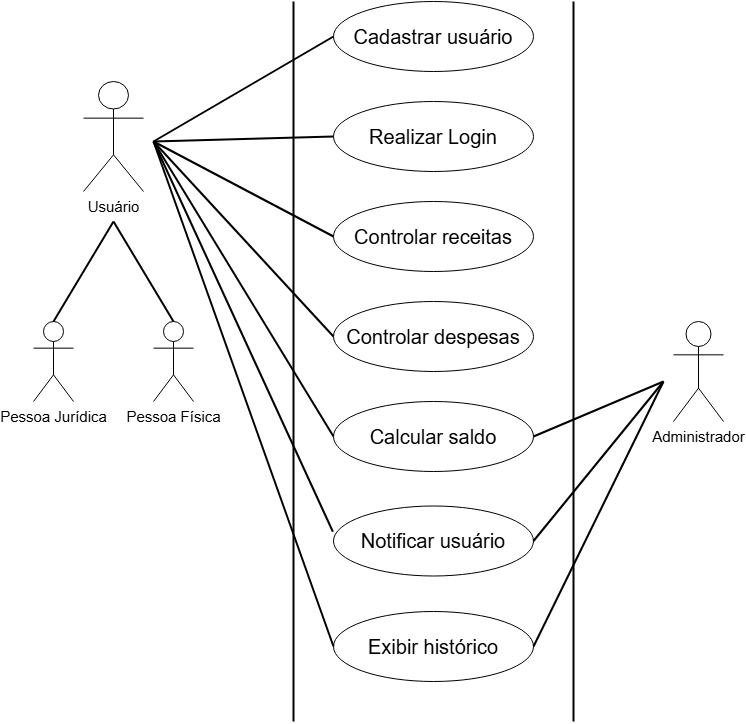

The diagram above was exported from draw.io. Its source (the exported page's mxGraphModel, read from the mxfile embedded in the PNG):
<mxGraphModel dx="1672" dy="1315" grid="1" gridSize="10" guides="1" tooltips="1" connect="1" arrows="1" fold="1" page="1" pageScale="1" pageWidth="827" pageHeight="1169" math="0" shadow="0">
  <root>
    <mxCell id="0" />
    <mxCell id="1" parent="0" />
    <mxCell id="o5LCZVOUXiUCnuu7BhUD-1" parent="1" style="shape=umlActor;verticalLabelPosition=bottom;verticalAlign=top;html=1;" value="&lt;font style=&quot;font-size: 15px;&quot;&gt;Usuário&lt;/font&gt;" vertex="1">
      <mxGeometry height="110" width="60" x="70" y="160" as="geometry" />
    </mxCell>
    <mxCell id="o5LCZVOUXiUCnuu7BhUD-5" edge="1" parent="1" style="endArrow=none;html=1;rounded=0;fontSize=12;startSize=8;endSize=8;curved=1;strokeWidth=2;" value="">
      <mxGeometry height="50" relative="1" width="50" as="geometry">
        <mxPoint x="280" y="800" as="sourcePoint" />
        <mxPoint x="280" y="80" as="targetPoint" />
      </mxGeometry>
    </mxCell>
    <mxCell id="o5LCZVOUXiUCnuu7BhUD-7" edge="1" parent="1" style="endArrow=none;html=1;rounded=0;fontSize=12;startSize=8;endSize=8;curved=1;strokeWidth=2;" value="">
      <mxGeometry height="50" relative="1" width="50" as="geometry">
        <mxPoint x="560" y="800" as="sourcePoint" />
        <mxPoint x="560" y="80" as="targetPoint" />
      </mxGeometry>
    </mxCell>
    <mxCell id="o5LCZVOUXiUCnuu7BhUD-8" parent="1" style="shape=umlActor;verticalLabelPosition=bottom;verticalAlign=top;html=1;" value="&lt;font style=&quot;font-size: 15px;&quot;&gt;Administrador&lt;/font&gt;" vertex="1">
      <mxGeometry height="100" width="50" x="660" y="400" as="geometry" />
    </mxCell>
    <mxCell id="o5LCZVOUXiUCnuu7BhUD-12" parent="1" style="shape=umlActor;verticalLabelPosition=bottom;verticalAlign=top;html=1;" value="&lt;font style=&quot;font-size: 15px;&quot;&gt;Pessoa Física&lt;/font&gt;" vertex="1">
      <mxGeometry height="80" width="40" x="140" y="400" as="geometry" />
    </mxCell>
    <mxCell id="o5LCZVOUXiUCnuu7BhUD-13" parent="1" style="shape=umlActor;verticalLabelPosition=bottom;verticalAlign=top;html=1;" value="&lt;font style=&quot;font-size: 15px;&quot;&gt;Pessoa Jurídica&lt;/font&gt;" vertex="1">
      <mxGeometry height="80" width="40" x="20" y="400" as="geometry" />
    </mxCell>
    <mxCell id="o5LCZVOUXiUCnuu7BhUD-15" parent="1" style="ellipse;whiteSpace=wrap;html=1;" value="&lt;font style=&quot;font-size: 20px;&quot;&gt;Cadastrar usuário&lt;/font&gt;" vertex="1">
      <mxGeometry height="70" width="200" x="320" y="80" as="geometry" />
    </mxCell>
    <mxCell id="o5LCZVOUXiUCnuu7BhUD-16" parent="1" style="ellipse;whiteSpace=wrap;html=1;" value="&lt;font style=&quot;font-size: 20px;&quot;&gt;Realizar Login&lt;/font&gt;" vertex="1">
      <mxGeometry height="70" width="200" x="320" y="180" as="geometry" />
    </mxCell>
    <mxCell id="o5LCZVOUXiUCnuu7BhUD-17" parent="1" style="ellipse;whiteSpace=wrap;html=1;" value="&lt;font style=&quot;font-size: 20px;&quot;&gt;Controlar receitas&lt;/font&gt;" vertex="1">
      <mxGeometry height="70" width="200" x="320" y="280" as="geometry" />
    </mxCell>
    <mxCell id="o5LCZVOUXiUCnuu7BhUD-18" parent="1" style="ellipse;whiteSpace=wrap;html=1;" value="&lt;font style=&quot;font-size: 20px;&quot;&gt;Controlar despesas&lt;/font&gt;" vertex="1">
      <mxGeometry height="70" width="200" x="320" y="380" as="geometry" />
    </mxCell>
    <mxCell id="o5LCZVOUXiUCnuu7BhUD-19" parent="1" style="ellipse;whiteSpace=wrap;html=1;" value="&lt;font style=&quot;font-size: 20px;&quot;&gt;Calcular saldo&lt;/font&gt;" vertex="1">
      <mxGeometry height="70" width="200" x="320" y="480" as="geometry" />
    </mxCell>
    <mxCell id="o5LCZVOUXiUCnuu7BhUD-20" parent="1" style="ellipse;whiteSpace=wrap;html=1;" value="&lt;font style=&quot;font-size: 20px;&quot;&gt;Notificar usuário&lt;/font&gt;" vertex="1">
      <mxGeometry height="70" width="200" x="320" y="584.5" as="geometry" />
    </mxCell>
    <mxCell id="o5LCZVOUXiUCnuu7BhUD-21" parent="1" style="ellipse;whiteSpace=wrap;html=1;" value="&lt;font style=&quot;font-size: 20px;&quot;&gt;Exibir histórico&lt;/font&gt;" vertex="1">
      <mxGeometry height="70" width="200" x="320" y="690" as="geometry" />
    </mxCell>
    <mxCell id="o5LCZVOUXiUCnuu7BhUD-23" edge="1" parent="1" source="o5LCZVOUXiUCnuu7BhUD-12" style="endArrow=none;html=1;rounded=0;fontSize=12;startSize=8;endSize=8;curved=1;exitX=0.5;exitY=0;exitDx=0;exitDy=0;exitPerimeter=0;strokeWidth=2;" value="">
      <mxGeometry height="50" relative="1" width="50" as="geometry">
        <mxPoint x="310" y="450" as="sourcePoint" />
        <mxPoint x="100" y="300" as="targetPoint" />
      </mxGeometry>
    </mxCell>
    <mxCell id="o5LCZVOUXiUCnuu7BhUD-24" edge="1" parent="1" source="o5LCZVOUXiUCnuu7BhUD-13" style="endArrow=none;html=1;rounded=0;fontSize=12;startSize=8;endSize=8;curved=1;exitX=0.5;exitY=0;exitDx=0;exitDy=0;exitPerimeter=0;strokeWidth=2;" value="">
      <mxGeometry height="50" relative="1" width="50" as="geometry">
        <mxPoint x="390" y="530" as="sourcePoint" />
        <mxPoint x="100" y="300" as="targetPoint" />
      </mxGeometry>
    </mxCell>
    <mxCell id="o5LCZVOUXiUCnuu7BhUD-25" edge="1" parent="1" source="o5LCZVOUXiUCnuu7BhUD-15" style="endArrow=none;html=1;rounded=0;fontSize=12;startSize=8;endSize=8;curved=1;exitX=0;exitY=0.5;exitDx=0;exitDy=0;strokeWidth=2;" value="">
      <mxGeometry height="50" relative="1" width="50" as="geometry">
        <mxPoint x="230" y="450" as="sourcePoint" />
        <mxPoint x="140" y="220" as="targetPoint" />
      </mxGeometry>
    </mxCell>
    <mxCell id="o5LCZVOUXiUCnuu7BhUD-26" edge="1" parent="1" style="endArrow=none;html=1;rounded=0;fontSize=12;startSize=8;endSize=8;curved=1;strokeWidth=2;entryX=0;entryY=0.5;entryDx=0;entryDy=0;" target="o5LCZVOUXiUCnuu7BhUD-16" value="">
      <mxGeometry height="50" relative="1" width="50" as="geometry">
        <mxPoint x="140" y="220" as="sourcePoint" />
        <mxPoint x="320" y="405" as="targetPoint" />
      </mxGeometry>
    </mxCell>
    <mxCell id="o5LCZVOUXiUCnuu7BhUD-27" edge="1" parent="1" style="endArrow=none;html=1;rounded=0;fontSize=12;startSize=8;endSize=8;curved=1;strokeWidth=2;entryX=0;entryY=0.5;entryDx=0;entryDy=0;" target="o5LCZVOUXiUCnuu7BhUD-17" value="">
      <mxGeometry height="50" relative="1" width="50" as="geometry">
        <mxPoint x="140" y="220" as="sourcePoint" />
        <mxPoint x="360" y="280" as="targetPoint" />
      </mxGeometry>
    </mxCell>
    <mxCell id="o5LCZVOUXiUCnuu7BhUD-28" edge="1" parent="1" style="endArrow=none;html=1;rounded=0;fontSize=12;startSize=8;endSize=8;curved=1;strokeWidth=2;entryX=0;entryY=0.5;entryDx=0;entryDy=0;" target="o5LCZVOUXiUCnuu7BhUD-18" value="">
      <mxGeometry height="50" relative="1" width="50" as="geometry">
        <mxPoint x="140" y="220" as="sourcePoint" />
        <mxPoint x="410" y="395" as="targetPoint" />
      </mxGeometry>
    </mxCell>
    <mxCell id="o5LCZVOUXiUCnuu7BhUD-29" edge="1" parent="1" style="endArrow=none;html=1;rounded=0;fontSize=12;startSize=8;endSize=8;curved=1;strokeWidth=2;entryX=0;entryY=0.5;entryDx=0;entryDy=0;" target="o5LCZVOUXiUCnuu7BhUD-19" value="">
      <mxGeometry height="50" relative="1" width="50" as="geometry">
        <mxPoint x="140" y="220" as="sourcePoint" />
        <mxPoint x="450" y="595" as="targetPoint" />
      </mxGeometry>
    </mxCell>
    <mxCell id="o5LCZVOUXiUCnuu7BhUD-30" edge="1" parent="1" style="endArrow=none;html=1;rounded=0;fontSize=12;startSize=8;endSize=8;curved=1;strokeWidth=2;entryX=-0.003;entryY=0.368;entryDx=0;entryDy=0;entryPerimeter=0;" target="o5LCZVOUXiUCnuu7BhUD-20" value="">
      <mxGeometry height="50" relative="1" width="50" as="geometry">
        <mxPoint x="140" y="220" as="sourcePoint" />
        <mxPoint x="370" y="595" as="targetPoint" />
      </mxGeometry>
    </mxCell>
    <mxCell id="o5LCZVOUXiUCnuu7BhUD-31" edge="1" parent="1" style="endArrow=none;html=1;rounded=0;fontSize=12;startSize=8;endSize=8;curved=1;strokeWidth=2;entryX=0;entryY=0.5;entryDx=0;entryDy=0;" target="o5LCZVOUXiUCnuu7BhUD-21" value="">
      <mxGeometry height="50" relative="1" width="50" as="geometry">
        <mxPoint x="140" y="220" as="sourcePoint" />
        <mxPoint x="449" y="970" as="targetPoint" />
      </mxGeometry>
    </mxCell>
    <mxCell id="o5LCZVOUXiUCnuu7BhUD-32" edge="1" parent="1" style="endArrow=none;html=1;rounded=0;fontSize=12;startSize=8;endSize=8;curved=1;strokeWidth=2;entryX=1;entryY=0.5;entryDx=0;entryDy=0;" target="o5LCZVOUXiUCnuu7BhUD-21" value="">
      <mxGeometry height="50" relative="1" width="50" as="geometry">
        <mxPoint x="650" y="460" as="sourcePoint" />
        <mxPoint x="440" y="1065" as="targetPoint" />
      </mxGeometry>
    </mxCell>
    <mxCell id="o5LCZVOUXiUCnuu7BhUD-33" edge="1" parent="1" style="endArrow=none;html=1;rounded=0;fontSize=12;startSize=8;endSize=8;curved=1;strokeWidth=2;entryX=1;entryY=0.5;entryDx=0;entryDy=0;" target="o5LCZVOUXiUCnuu7BhUD-20" value="">
      <mxGeometry height="50" relative="1" width="50" as="geometry">
        <mxPoint x="650" y="460" as="sourcePoint" />
        <mxPoint x="600" y="975" as="targetPoint" />
      </mxGeometry>
    </mxCell>
    <mxCell id="o5LCZVOUXiUCnuu7BhUD-34" edge="1" parent="1" style="endArrow=none;html=1;rounded=0;fontSize=12;startSize=8;endSize=8;curved=1;strokeWidth=2;entryX=1;entryY=0.5;entryDx=0;entryDy=0;" target="o5LCZVOUXiUCnuu7BhUD-19" value="">
      <mxGeometry height="50" relative="1" width="50" as="geometry">
        <mxPoint x="650" y="460" as="sourcePoint" />
        <mxPoint x="670" y="820" as="targetPoint" />
      </mxGeometry>
    </mxCell>
  </root>
</mxGraphModel>